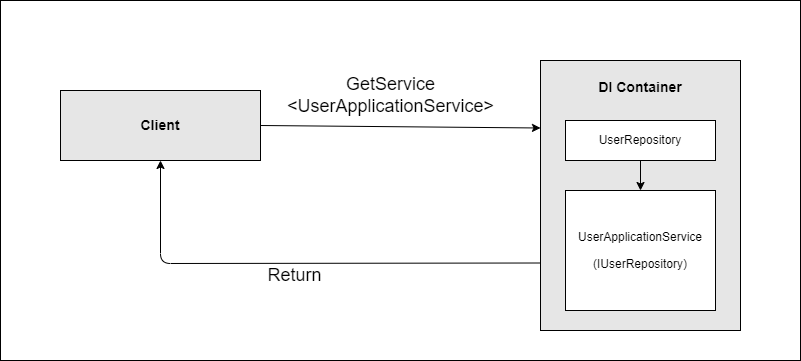

The diagram above was exported from draw.io. Its source (the exported page's mxGraphModel, read from the mxfile embedded in the PNG):
<mxGraphModel dx="1739" dy="1448" grid="1" gridSize="10" guides="1" tooltips="1" connect="1" arrows="1" fold="1" page="1" pageScale="1" pageWidth="2339" pageHeight="3300" math="0" shadow="0">
  <root>
    <mxCell id="0" />
    <mxCell id="1" parent="0" />
    <mxCell id="18" value="" style="rounded=0;whiteSpace=wrap;html=1;strokeColor=#000000;fillColor=#FFFFFF;" parent="1" vertex="1">
      <mxGeometry x="80" y="120" width="800" height="360" as="geometry" />
    </mxCell>
    <mxCell id="23" style="edgeStyle=none;html=1;exitX=0;exitY=0.75;exitDx=0;exitDy=0;entryX=0.5;entryY=1;entryDx=0;entryDy=0;" parent="1" source="7" target="20" edge="1">
      <mxGeometry relative="1" as="geometry">
        <Array as="points">
          <mxPoint x="240" y="383" />
        </Array>
      </mxGeometry>
    </mxCell>
    <mxCell id="24" value="&lt;font style=&quot;font-size: 18px&quot;&gt;Return&lt;/font&gt;" style="edgeLabel;html=1;align=center;verticalAlign=middle;resizable=0;points=[];" parent="23" vertex="1" connectable="0">
      <mxGeometry x="0.121" y="-4" relative="1" as="geometry">
        <mxPoint x="25" y="16" as="offset" />
      </mxGeometry>
    </mxCell>
    <mxCell id="7" value="&lt;h3&gt;DI Container&lt;/h3&gt;&lt;div&gt;&lt;br&gt;&lt;/div&gt;&lt;div&gt;&lt;br&gt;&lt;/div&gt;&lt;div&gt;&lt;br&gt;&lt;/div&gt;&lt;div&gt;&lt;br&gt;&lt;/div&gt;&lt;div&gt;&lt;br&gt;&lt;/div&gt;&lt;div&gt;&lt;br&gt;&lt;/div&gt;&lt;div&gt;&lt;br&gt;&lt;/div&gt;&lt;div&gt;&lt;br&gt;&lt;/div&gt;&lt;div&gt;&lt;br&gt;&lt;/div&gt;&lt;div&gt;&lt;br&gt;&lt;/div&gt;&lt;div&gt;&lt;br&gt;&lt;/div&gt;&lt;div&gt;&lt;br&gt;&lt;/div&gt;&lt;div&gt;&lt;br&gt;&lt;/div&gt;&lt;div&gt;&lt;br&gt;&lt;/div&gt;&lt;div&gt;&lt;br&gt;&lt;/div&gt;" style="rounded=0;whiteSpace=wrap;html=1;align=center;fillColor=#E6E6E6;" parent="1" vertex="1">
      <mxGeometry x="620" y="180" width="200" height="270" as="geometry" />
    </mxCell>
    <mxCell id="25" style="edgeStyle=none;html=1;exitX=1;exitY=0.5;exitDx=0;exitDy=0;entryX=0;entryY=0.25;entryDx=0;entryDy=0;fontSize=18;" parent="1" source="20" target="7" edge="1">
      <mxGeometry relative="1" as="geometry" />
    </mxCell>
    <mxCell id="26" value="GetService&lt;br&gt;&amp;lt;UserApplicationService&amp;gt;" style="edgeLabel;html=1;align=center;verticalAlign=middle;resizable=0;points=[];fontSize=18;" parent="25" vertex="1" connectable="0">
      <mxGeometry x="0.2037" y="-1" relative="1" as="geometry">
        <mxPoint x="-39" y="-33" as="offset" />
      </mxGeometry>
    </mxCell>
    <mxCell id="20" value="&lt;h3&gt;Client&lt;/h3&gt;" style="rounded=0;whiteSpace=wrap;html=1;align=center;fillColor=#E6E6E6;" parent="1" vertex="1">
      <mxGeometry x="140" y="210" width="200" height="70" as="geometry" />
    </mxCell>
    <mxCell id="28" style="edgeStyle=none;html=1;exitX=0.5;exitY=1;exitDx=0;exitDy=0;entryX=0.5;entryY=0;entryDx=0;entryDy=0;" edge="1" parent="1" source="22" target="27">
      <mxGeometry relative="1" as="geometry" />
    </mxCell>
    <mxCell id="22" value="&lt;p&gt;UserRepository&lt;/p&gt;" style="rounded=0;whiteSpace=wrap;html=1;align=center;fillColor=#FFFFFF;" parent="1" vertex="1">
      <mxGeometry x="645" y="240" width="150" height="40" as="geometry" />
    </mxCell>
    <mxCell id="27" value="&lt;p&gt;UserApplicationService&lt;/p&gt;&lt;p&gt;(IUserRepository)&lt;/p&gt;" style="rounded=0;whiteSpace=wrap;html=1;align=center;fillColor=#FFFFFF;" vertex="1" parent="1">
      <mxGeometry x="645" y="310" width="150" height="120" as="geometry" />
    </mxCell>
  </root>
</mxGraphModel>